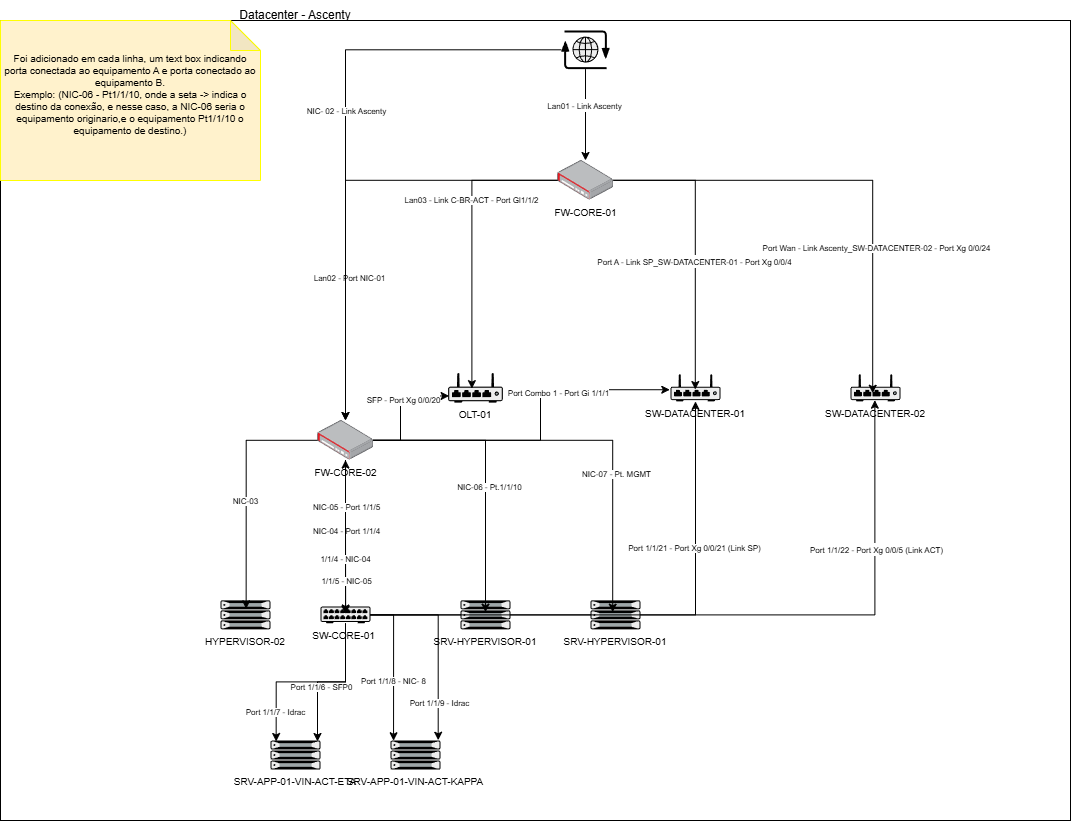

The diagram above was exported from draw.io. Its source (the exported page's mxGraphModel, read from the mxfile embedded in the PNG):
<mxGraphModel dx="1853" dy="2947" grid="1" gridSize="10" guides="1" tooltips="1" connect="1" arrows="1" fold="1" page="1" pageScale="1" pageWidth="827" pageHeight="1169" math="0" shadow="0">
  <root>
    <mxCell id="0" />
    <mxCell id="1" parent="0" />
    <mxCell id="CYrLItAudLBiqGf4m8bV-5" value="" style="rounded=0;whiteSpace=wrap;html=1;fontSize=10;" parent="1" vertex="1">
      <mxGeometry x="-280" y="-1170" width="1070" height="800" as="geometry" />
    </mxCell>
    <mxCell id="CYrLItAudLBiqGf4m8bV-3" value="Datacenter - Ascenty" style="text;html=1;align=center;verticalAlign=middle;whiteSpace=wrap;rounded=0;" parent="1" vertex="1">
      <mxGeometry x="-70" y="-1190" width="170" height="30" as="geometry" />
    </mxCell>
    <mxCell id="CYrLItAudLBiqGf4m8bV-4" value="FW-CORE-02" style="image;points=[];aspect=fixed;html=1;align=center;shadow=0;dashed=0;image=img/lib/allied_telesis/security/Router_VPN.svg;fontSize=10;" parent="1" vertex="1">
      <mxGeometry x="37.1" y="-770" width="55.800000000000004" height="39.6" as="geometry" />
    </mxCell>
    <mxCell id="CYrLItAudLBiqGf4m8bV-20" style="edgeStyle=orthogonalEdgeStyle;rounded=0;orthogonalLoop=1;jettySize=auto;html=1;" parent="1" source="CYrLItAudLBiqGf4m8bV-6" target="CYrLItAudLBiqGf4m8bV-4" edge="1">
      <mxGeometry relative="1" as="geometry" />
    </mxCell>
    <mxCell id="CYrLItAudLBiqGf4m8bV-25" value="Lan02 - Port NIC-01" style="edgeLabel;html=1;align=center;verticalAlign=middle;resizable=0;points=[];fontSize=8;" parent="CYrLItAudLBiqGf4m8bV-20" vertex="1" connectable="0">
      <mxGeometry x="0.3715" y="3" relative="1" as="geometry">
        <mxPoint as="offset" />
      </mxGeometry>
    </mxCell>
    <mxCell id="CYrLItAudLBiqGf4m8bV-6" value="FW-CORE-01" style="image;points=[];aspect=fixed;html=1;align=center;shadow=0;dashed=0;image=img/lib/allied_telesis/security/Router_VPN.svg;fontSize=10;" parent="1" vertex="1">
      <mxGeometry x="277.09999999999997" y="-1030" width="55.800000000000004" height="39.6" as="geometry" />
    </mxCell>
    <mxCell id="CYrLItAudLBiqGf4m8bV-12" value="SW-DATACENTER-02" style="fillColorStyles=neutralFill;neutralFill=#9DA6A8;shape=mxgraph.networks2.icon;aspect=fixed;fillColor=#EDEDED;strokeColor=#000000;gradientColor=#5B6163;network2IconShadow=1;network2bgFillColor=none;network2Icon=mxgraph.networks2.wireless_hub;network2IconYOffset=-0.1142;network2IconW=1;network2IconH=0.5485;labelPosition=center;verticalLabelPosition=bottom;align=center;verticalAlign=top;fontSize=10;" parent="1" vertex="1">
      <mxGeometry x="570" y="-816.5400000000001" width="50" height="27.425" as="geometry" />
    </mxCell>
    <mxCell id="CYrLItAudLBiqGf4m8bV-13" value="OLT-01" style="fillColorStyles=neutralFill;neutralFill=#9DA6A8;shape=mxgraph.networks2.icon;aspect=fixed;fillColor=#EDEDED;strokeColor=#000000;gradientColor=#5B6163;network2IconShadow=1;network2bgFillColor=none;network2Icon=mxgraph.networks2.wireless_hub;network2IconYOffset=-0.1142;network2IconW=1;network2IconH=0.5485;verticalAlign=top;fontSize=10;labelPosition=center;verticalLabelPosition=bottom;align=center;" parent="1" vertex="1">
      <mxGeometry x="167.64999999999998" y="-817.8299999999999" width="54.69" height="30" as="geometry" />
    </mxCell>
    <mxCell id="CYrLItAudLBiqGf4m8bV-28" style="edgeStyle=orthogonalEdgeStyle;rounded=0;orthogonalLoop=1;jettySize=auto;html=1;" parent="1" source="CYrLItAudLBiqGf4m8bV-15" target="CYrLItAudLBiqGf4m8bV-6" edge="1">
      <mxGeometry relative="1" as="geometry" />
    </mxCell>
    <mxCell id="CYrLItAudLBiqGf4m8bV-30" value="&lt;span style=&quot;color: rgba(0, 0, 0, 0); font-family: monospace; font-size: 0px; text-align: start; background-color: rgb(236, 236, 236);&quot;&gt;%3CmxGraphModel%3E%3Croot%3E%3CmxCell%20id%3D%220%22%2F%3E%3CmxCell%20id%3D%221%22%20parent%3D%220%22%2F%3E%3CmxCell%20id%3D%222%22%20value%3D%22%26lt%3Bspan%26gt%3BLan01%20-%20Pt%20Xg0%2F0%2F4(Link%20ACT)%26lt%3B%2Fspan%26gt%3B%22%20style%3D%22edgeLabel%3Bhtml%3D1%3Balign%3Dcenter%3BverticalAlign%3Dmiddle%3Bresizable%3D0%3Bpoints%3D%5B%5D%3BfontSize%3D8%3B%22%20vertex%3D%221%22%20connectable%3D%220%22%20parent%3D%221%22%3E%3CmxGeometry%20x%3D%22492.2057181832672%22%20y%3D%22-966.3444827791238%22%20as%3D%22geometry%22%2F%3E%3C%2FmxCell%3E%3C%2Froot%3E%3C%2FmxGraphModel%3E&lt;/span&gt;" style="edgeLabel;html=1;align=center;verticalAlign=middle;resizable=0;points=[];" parent="CYrLItAudLBiqGf4m8bV-28" vertex="1" connectable="0">
      <mxGeometry x="-0.3055" relative="1" as="geometry">
        <mxPoint as="offset" />
      </mxGeometry>
    </mxCell>
    <mxCell id="CYrLItAudLBiqGf4m8bV-31" value="&lt;span style=&quot;font-size: 8px;&quot;&gt;Lan01 - Link Ascenty&lt;/span&gt;" style="edgeLabel;html=1;align=center;verticalAlign=middle;resizable=0;points=[];" parent="CYrLItAudLBiqGf4m8bV-28" vertex="1" connectable="0">
      <mxGeometry x="-0.215" y="-2" relative="1" as="geometry">
        <mxPoint as="offset" />
      </mxGeometry>
    </mxCell>
    <mxCell id="CYrLItAudLBiqGf4m8bV-50" style="edgeStyle=orthogonalEdgeStyle;rounded=0;orthogonalLoop=1;jettySize=auto;html=1;" parent="1" source="CYrLItAudLBiqGf4m8bV-15" target="CYrLItAudLBiqGf4m8bV-4" edge="1">
      <mxGeometry relative="1" as="geometry" />
    </mxCell>
    <mxCell id="CYrLItAudLBiqGf4m8bV-51" value="NIC- 02 - Link Ascenty" style="edgeLabel;html=1;align=center;verticalAlign=middle;resizable=0;points=[];fontSize=8;" parent="CYrLItAudLBiqGf4m8bV-50" vertex="1" connectable="0">
      <mxGeometry x="-0.0551" relative="1" as="geometry">
        <mxPoint as="offset" />
      </mxGeometry>
    </mxCell>
    <mxCell id="CYrLItAudLBiqGf4m8bV-15" value="" style="shape=mxgraph.networks2.icon;aspect=fixed;fillColor=#EDEDED;strokeColor=#000000;gradientColor=#5B6163;network2IconShadow=1;network2bgFillColor=none;network2Icon=mxgraph.networks2.internet;network2IconXOffset=0.0012;network2IconYOffset=0.0035;network2IconW=0.9677;network2IconH=0.7722;fontSize=10;" parent="1" vertex="1">
      <mxGeometry x="280.81" y="-1160" width="48.385" height="38.61" as="geometry" />
    </mxCell>
    <mxCell id="CYrLItAudLBiqGf4m8bV-21" style="edgeStyle=orthogonalEdgeStyle;rounded=0;orthogonalLoop=1;jettySize=auto;html=1;entryX=0.444;entryY=0.704;entryDx=0;entryDy=0;entryPerimeter=0;" parent="1" source="CYrLItAudLBiqGf4m8bV-6" target="CYrLItAudLBiqGf4m8bV-12" edge="1">
      <mxGeometry relative="1" as="geometry" />
    </mxCell>
    <mxCell id="CYrLItAudLBiqGf4m8bV-32" value="&lt;div style=&quot;text-align: start;&quot;&gt;&lt;span style=&quot;background-color: light-dark(#ffffff, var(--ge-dark-color, #121212)); color: light-dark(rgb(0, 0, 0), rgb(255, 255, 255));&quot;&gt;Port Wan - Link Ascenty_SW-DATACENTER-02 - Port Xg 0/0/24&lt;/span&gt;&lt;/div&gt;" style="edgeLabel;html=1;align=center;verticalAlign=middle;resizable=0;points=[];fontSize=8;" parent="CYrLItAudLBiqGf4m8bV-21" vertex="1" connectable="0">
      <mxGeometry x="0.3865" y="3" relative="1" as="geometry">
        <mxPoint as="offset" />
      </mxGeometry>
    </mxCell>
    <mxCell id="CYrLItAudLBiqGf4m8bV-22" style="edgeStyle=orthogonalEdgeStyle;rounded=0;orthogonalLoop=1;jettySize=auto;html=1;entryX=0.434;entryY=0.532;entryDx=0;entryDy=0;entryPerimeter=0;" parent="1" source="CYrLItAudLBiqGf4m8bV-6" target="CYrLItAudLBiqGf4m8bV-13" edge="1">
      <mxGeometry relative="1" as="geometry" />
    </mxCell>
    <mxCell id="CYrLItAudLBiqGf4m8bV-23" value="Lan03 - Link C-BR-ACT - Port Gl1/1/2" style="edgeLabel;html=1;align=center;verticalAlign=middle;resizable=0;points=[];fontSize=8;" parent="CYrLItAudLBiqGf4m8bV-22" vertex="1" connectable="0">
      <mxGeometry x="-0.2842" y="-1" relative="1" as="geometry">
        <mxPoint as="offset" />
      </mxGeometry>
    </mxCell>
    <mxCell id="CYrLItAudLBiqGf4m8bV-33" value="SW-DATACENTER-01" style="fillColorStyles=neutralFill;neutralFill=#9DA6A8;shape=mxgraph.networks2.icon;aspect=fixed;fillColor=#EDEDED;strokeColor=#000000;gradientColor=#5B6163;network2IconShadow=1;network2bgFillColor=none;network2Icon=mxgraph.networks2.wireless_hub;network2IconYOffset=-0.1142;network2IconW=1;network2IconH=0.5485;labelPosition=center;verticalLabelPosition=bottom;align=center;verticalAlign=top;fontSize=10;" parent="1" vertex="1">
      <mxGeometry x="390" y="-816.54" width="50" height="27.425" as="geometry" />
    </mxCell>
    <mxCell id="CYrLItAudLBiqGf4m8bV-34" style="edgeStyle=orthogonalEdgeStyle;rounded=0;orthogonalLoop=1;jettySize=auto;html=1;entryX=0.496;entryY=0.568;entryDx=0;entryDy=0;entryPerimeter=0;" parent="1" source="CYrLItAudLBiqGf4m8bV-6" target="CYrLItAudLBiqGf4m8bV-33" edge="1">
      <mxGeometry relative="1" as="geometry" />
    </mxCell>
    <mxCell id="CYrLItAudLBiqGf4m8bV-35" value="&lt;span style=&quot;font-size: 8px; text-align: start;&quot;&gt;Port A - Link SP_SW-DATACENTER-01 - Port Xg 0/0/4&lt;/span&gt;" style="edgeLabel;html=1;align=center;verticalAlign=middle;resizable=0;points=[];" parent="CYrLItAudLBiqGf4m8bV-34" vertex="1" connectable="0">
      <mxGeometry x="0.1201" y="-1" relative="1" as="geometry">
        <mxPoint as="offset" />
      </mxGeometry>
    </mxCell>
    <mxCell id="CYrLItAudLBiqGf4m8bV-67" style="edgeStyle=orthogonalEdgeStyle;rounded=0;orthogonalLoop=1;jettySize=auto;html=1;" parent="1" source="CYrLItAudLBiqGf4m8bV-38" target="CYrLItAudLBiqGf4m8bV-4" edge="1">
      <mxGeometry relative="1" as="geometry" />
    </mxCell>
    <mxCell id="CYrLItAudLBiqGf4m8bV-83" style="edgeStyle=orthogonalEdgeStyle;rounded=0;orthogonalLoop=1;jettySize=auto;html=1;" parent="1" source="CYrLItAudLBiqGf4m8bV-38" target="CYrLItAudLBiqGf4m8bV-33" edge="1">
      <mxGeometry relative="1" as="geometry" />
    </mxCell>
    <mxCell id="CYrLItAudLBiqGf4m8bV-84" value="Port 1/1/21 - Port Xg 0/0/21 (Link SP)" style="edgeLabel;html=1;align=center;verticalAlign=middle;resizable=0;points=[];fontSize=8;" parent="CYrLItAudLBiqGf4m8bV-83" vertex="1" connectable="0">
      <mxGeometry x="0.4574" y="2" relative="1" as="geometry">
        <mxPoint as="offset" />
      </mxGeometry>
    </mxCell>
    <mxCell id="CYrLItAudLBiqGf4m8bV-38" value="SW-CORE-01 " style="shape=mxgraph.networks2.icon;aspect=fixed;fillColor=#EDEDED;strokeColor=#000000;gradientColor=#5B6163;network2IconShadow=1;network2bgFillColor=none;network2Icon=mxgraph.networks2.patch_panel;network2IconXOffset=0.0001;network2IconYOffset=-0.0211;network2IconW=1;network2IconH=0.3359;labelPosition=center;verticalLabelPosition=bottom;align=center;verticalAlign=top;fontSize=10;" parent="1" vertex="1">
      <mxGeometry x="40" y="-584" width="50" height="16.794999999999998" as="geometry" />
    </mxCell>
    <mxCell id="CYrLItAudLBiqGf4m8bV-45" style="edgeStyle=orthogonalEdgeStyle;rounded=0;orthogonalLoop=1;jettySize=auto;html=1;entryX=-0.014;entryY=0.575;entryDx=0;entryDy=0;entryPerimeter=0;" parent="1" source="CYrLItAudLBiqGf4m8bV-4" target="CYrLItAudLBiqGf4m8bV-33" edge="1">
      <mxGeometry relative="1" as="geometry">
        <Array as="points">
          <mxPoint x="260" y="-750" />
          <mxPoint x="260" y="-801" />
        </Array>
      </mxGeometry>
    </mxCell>
    <mxCell id="CYrLItAudLBiqGf4m8bV-46" value="Port Combo 1 - Port Gi 1/1/1" style="edgeLabel;html=1;align=center;verticalAlign=middle;resizable=0;points=[];fontSize=8;" parent="CYrLItAudLBiqGf4m8bV-45" vertex="1" connectable="0">
      <mxGeometry x="0.3562" y="-3" relative="1" as="geometry">
        <mxPoint as="offset" />
      </mxGeometry>
    </mxCell>
    <mxCell id="CYrLItAudLBiqGf4m8bV-47" style="edgeStyle=orthogonalEdgeStyle;rounded=0;orthogonalLoop=1;jettySize=auto;html=1;entryX=0.018;entryY=0.776;entryDx=0;entryDy=0;entryPerimeter=0;" parent="1" source="CYrLItAudLBiqGf4m8bV-4" target="CYrLItAudLBiqGf4m8bV-13" edge="1">
      <mxGeometry relative="1" as="geometry">
        <Array as="points">
          <mxPoint x="120" y="-750" />
          <mxPoint x="120" y="-794" />
        </Array>
      </mxGeometry>
    </mxCell>
    <mxCell id="CYrLItAudLBiqGf4m8bV-48" value="&lt;span style=&quot;font-size: 8px;&quot;&gt;SFP - Port Xg 0/0/20&lt;/span&gt;" style="edgeLabel;html=1;align=center;verticalAlign=middle;resizable=0;points=[];" parent="CYrLItAudLBiqGf4m8bV-47" vertex="1" connectable="0">
      <mxGeometry x="0.132" y="-2" relative="1" as="geometry">
        <mxPoint as="offset" />
      </mxGeometry>
    </mxCell>
    <mxCell id="CYrLItAudLBiqGf4m8bV-49" style="edgeStyle=orthogonalEdgeStyle;rounded=0;orthogonalLoop=1;jettySize=auto;html=1;entryX=0.503;entryY=0.386;entryDx=0;entryDy=0;entryPerimeter=0;" parent="1" source="CYrLItAudLBiqGf4m8bV-4" target="CYrLItAudLBiqGf4m8bV-38" edge="1">
      <mxGeometry relative="1" as="geometry" />
    </mxCell>
    <mxCell id="CYrLItAudLBiqGf4m8bV-54" value="NIC-04 - Port 1/1/4" style="edgeLabel;html=1;align=center;verticalAlign=middle;resizable=0;points=[];fontSize=8;" parent="CYrLItAudLBiqGf4m8bV-49" vertex="1" connectable="0">
      <mxGeometry x="-0.0429" relative="1" as="geometry">
        <mxPoint y="-2" as="offset" />
      </mxGeometry>
    </mxCell>
    <mxCell id="CYrLItAudLBiqGf4m8bV-55" value="SRV-HYPERVISOR-01" style="fillColorStyles=neutralFill;neutralFill=#9DA6A8;shape=mxgraph.networks2.icon;aspect=fixed;fillColor=#EDEDED;strokeColor=#000000;gradientColor=#5B6163;network2IconShadow=1;network2bgFillColor=none;network2Icon=mxgraph.networks2.server;network2IconW=1.0001;network2IconH=0.5812;labelPosition=center;verticalLabelPosition=bottom;align=center;verticalAlign=top;fontSize=10;" parent="1" vertex="1">
      <mxGeometry x="310" y="-590.13" width="50.005" height="29.060000000000002" as="geometry" />
    </mxCell>
    <mxCell id="CYrLItAudLBiqGf4m8bV-56" value="SRV-HYPERVISOR-01" style="fillColorStyles=neutralFill;neutralFill=#9DA6A8;shape=mxgraph.networks2.icon;aspect=fixed;fillColor=#EDEDED;strokeColor=#000000;gradientColor=#5B6163;network2IconShadow=1;network2bgFillColor=none;network2Icon=mxgraph.networks2.server;network2IconW=1.0001;network2IconH=0.5812;fontSize=10;labelPosition=center;verticalLabelPosition=bottom;align=center;verticalAlign=top;" parent="1" vertex="1">
      <mxGeometry x="180" y="-590.13" width="50.005" height="29.060000000000002" as="geometry" />
    </mxCell>
    <mxCell id="CYrLItAudLBiqGf4m8bV-57" value="HYPERVISOR-02" style="fillColorStyles=neutralFill;neutralFill=#9DA6A8;shape=mxgraph.networks2.icon;aspect=fixed;fillColor=#EDEDED;strokeColor=#000000;gradientColor=#5B6163;network2IconShadow=1;network2bgFillColor=none;network2Icon=mxgraph.networks2.server;network2IconW=1.0001;network2IconH=0.5812;fontSize=10;labelPosition=center;verticalLabelPosition=bottom;align=center;verticalAlign=top;" parent="1" vertex="1">
      <mxGeometry x="-60" y="-590.13" width="50.005" height="29.060000000000002" as="geometry" />
    </mxCell>
    <mxCell id="CYrLItAudLBiqGf4m8bV-58" style="edgeStyle=orthogonalEdgeStyle;rounded=0;orthogonalLoop=1;jettySize=auto;html=1;entryX=0.513;entryY=0.291;entryDx=0;entryDy=0;entryPerimeter=0;" parent="1" source="CYrLItAudLBiqGf4m8bV-4" target="CYrLItAudLBiqGf4m8bV-57" edge="1">
      <mxGeometry relative="1" as="geometry" />
    </mxCell>
    <mxCell id="CYrLItAudLBiqGf4m8bV-59" value="NIC-03" style="edgeLabel;html=1;align=center;verticalAlign=middle;resizable=0;points=[];fontSize=8;" parent="CYrLItAudLBiqGf4m8bV-58" vertex="1" connectable="0">
      <mxGeometry x="0.488" y="3" relative="1" as="geometry">
        <mxPoint x="-4" y="-47" as="offset" />
      </mxGeometry>
    </mxCell>
    <mxCell id="CYrLItAudLBiqGf4m8bV-60" style="edgeStyle=orthogonalEdgeStyle;rounded=0;orthogonalLoop=1;jettySize=auto;html=1;entryX=0.5;entryY=0.406;entryDx=0;entryDy=0;entryPerimeter=0;" parent="1" source="CYrLItAudLBiqGf4m8bV-4" target="CYrLItAudLBiqGf4m8bV-56" edge="1">
      <mxGeometry relative="1" as="geometry" />
    </mxCell>
    <mxCell id="CYrLItAudLBiqGf4m8bV-61" value="NIC-06 - Pt.1/1/10" style="edgeLabel;html=1;align=center;verticalAlign=middle;resizable=0;points=[];fontSize=8;" parent="CYrLItAudLBiqGf4m8bV-60" vertex="1" connectable="0">
      <mxGeometry x="0.3905" y="2" relative="1" as="geometry">
        <mxPoint x="1" y="-38" as="offset" />
      </mxGeometry>
    </mxCell>
    <mxCell id="CYrLItAudLBiqGf4m8bV-62" style="edgeStyle=orthogonalEdgeStyle;rounded=0;orthogonalLoop=1;jettySize=auto;html=1;entryX=0.444;entryY=0.406;entryDx=0;entryDy=0;entryPerimeter=0;" parent="1" source="CYrLItAudLBiqGf4m8bV-4" target="CYrLItAudLBiqGf4m8bV-55" edge="1">
      <mxGeometry relative="1" as="geometry" />
    </mxCell>
    <mxCell id="CYrLItAudLBiqGf4m8bV-63" value="NIC-07 - Pt. MGMT" style="edgeLabel;html=1;align=center;verticalAlign=middle;resizable=0;points=[];fontSize=8;" parent="CYrLItAudLBiqGf4m8bV-62" vertex="1" connectable="0">
      <mxGeometry x="0.3171" y="2" relative="1" as="geometry">
        <mxPoint x="1" y="2" as="offset" />
      </mxGeometry>
    </mxCell>
    <mxCell id="CYrLItAudLBiqGf4m8bV-65" style="edgeStyle=orthogonalEdgeStyle;rounded=0;orthogonalLoop=1;jettySize=auto;html=1;entryX=0.5;entryY=0.456;entryDx=0;entryDy=0;entryPerimeter=0;" parent="1" source="CYrLItAudLBiqGf4m8bV-4" target="CYrLItAudLBiqGf4m8bV-38" edge="1">
      <mxGeometry relative="1" as="geometry" />
    </mxCell>
    <mxCell id="CYrLItAudLBiqGf4m8bV-66" value="NIC-05 - Port 1/1/5" style="edgeLabel;html=1;align=center;verticalAlign=middle;resizable=0;points=[];fontSize=8;" parent="CYrLItAudLBiqGf4m8bV-65" vertex="1" connectable="0">
      <mxGeometry x="-0.389" relative="1" as="geometry">
        <mxPoint as="offset" />
      </mxGeometry>
    </mxCell>
    <mxCell id="CYrLItAudLBiqGf4m8bV-68" value="1/1/4 - NIC-04" style="edgeLabel;html=1;align=center;verticalAlign=middle;resizable=0;points=[];fontSize=8;" parent="CYrLItAudLBiqGf4m8bV-65" vertex="1" connectable="0">
      <mxGeometry x="0.2818" y="-1" relative="1" as="geometry">
        <mxPoint as="offset" />
      </mxGeometry>
    </mxCell>
    <mxCell id="CYrLItAudLBiqGf4m8bV-69" value="1/1/5 - NIC-05" style="edgeLabel;html=1;align=center;verticalAlign=middle;resizable=0;points=[];fontSize=8;" parent="CYrLItAudLBiqGf4m8bV-65" vertex="1" connectable="0">
      <mxGeometry x="0.5739" relative="1" as="geometry">
        <mxPoint as="offset" />
      </mxGeometry>
    </mxCell>
    <mxCell id="CYrLItAudLBiqGf4m8bV-70" value="SRV-APP-01-VIN-ACT-ETA" style="fillColorStyles=neutralFill;neutralFill=#9DA6A8;shape=mxgraph.networks2.icon;aspect=fixed;fillColor=#EDEDED;strokeColor=#000000;gradientColor=#5B6163;network2IconShadow=1;network2bgFillColor=none;network2Icon=mxgraph.networks2.server;network2IconW=1.0001;network2IconH=0.5812;labelPosition=center;verticalLabelPosition=bottom;align=center;verticalAlign=top;fontSize=10;" parent="1" vertex="1">
      <mxGeometry x="-10.000000000000002" y="-450" width="50.005" height="29.060000000000002" as="geometry" />
    </mxCell>
    <mxCell id="CYrLItAudLBiqGf4m8bV-71" value="SRV-APP-01-VIN-ACT-KAPPA" style="fillColorStyles=neutralFill;neutralFill=#9DA6A8;shape=mxgraph.networks2.icon;aspect=fixed;fillColor=#EDEDED;strokeColor=#000000;gradientColor=#5B6163;network2IconShadow=1;network2bgFillColor=none;network2Icon=mxgraph.networks2.server;network2IconW=1.0001;network2IconH=0.5812;labelPosition=center;verticalLabelPosition=bottom;align=center;verticalAlign=top;fontSize=10;" parent="1" vertex="1">
      <mxGeometry x="110" y="-450" width="50.005" height="29.060000000000002" as="geometry" />
    </mxCell>
    <mxCell id="CYrLItAudLBiqGf4m8bV-74" style="edgeStyle=orthogonalEdgeStyle;rounded=0;orthogonalLoop=1;jettySize=auto;html=1;entryX=0.113;entryY=0.034;entryDx=0;entryDy=0;entryPerimeter=0;" parent="1" source="CYrLItAudLBiqGf4m8bV-38" target="CYrLItAudLBiqGf4m8bV-70" edge="1">
      <mxGeometry relative="1" as="geometry" />
    </mxCell>
    <mxCell id="CYrLItAudLBiqGf4m8bV-78" value="Port 1/1/7 - Idrac" style="edgeLabel;html=1;align=center;verticalAlign=middle;resizable=0;points=[];fontSize=8;" parent="CYrLItAudLBiqGf4m8bV-74" vertex="1" connectable="0">
      <mxGeometry x="0.6895" y="-1" relative="1" as="geometry">
        <mxPoint as="offset" />
      </mxGeometry>
    </mxCell>
    <mxCell id="CYrLItAudLBiqGf4m8bV-76" style="edgeStyle=orthogonalEdgeStyle;rounded=0;orthogonalLoop=1;jettySize=auto;html=1;entryX=0.94;entryY=0.034;entryDx=0;entryDy=0;entryPerimeter=0;" parent="1" source="CYrLItAudLBiqGf4m8bV-38" target="CYrLItAudLBiqGf4m8bV-70" edge="1">
      <mxGeometry relative="1" as="geometry" />
    </mxCell>
    <mxCell id="CYrLItAudLBiqGf4m8bV-77" value="Port 1/1/6 - SFP0" style="edgeLabel;html=1;align=center;verticalAlign=middle;resizable=0;points=[];fontSize=8;" parent="CYrLItAudLBiqGf4m8bV-76" vertex="1" connectable="0">
      <mxGeometry x="0.4691" y="-4" relative="1" as="geometry">
        <mxPoint x="7" y="-15" as="offset" />
      </mxGeometry>
    </mxCell>
    <mxCell id="CYrLItAudLBiqGf4m8bV-79" style="edgeStyle=orthogonalEdgeStyle;rounded=0;orthogonalLoop=1;jettySize=auto;html=1;entryX=0.061;entryY=0.009;entryDx=0;entryDy=0;entryPerimeter=0;" parent="1" source="CYrLItAudLBiqGf4m8bV-38" target="CYrLItAudLBiqGf4m8bV-71" edge="1">
      <mxGeometry relative="1" as="geometry" />
    </mxCell>
    <mxCell id="CYrLItAudLBiqGf4m8bV-81" value="Port 1/1/8 - NIC- 8" style="edgeLabel;html=1;align=center;verticalAlign=middle;resizable=0;points=[];fontSize=8;" parent="CYrLItAudLBiqGf4m8bV-79" vertex="1" connectable="0">
      <mxGeometry x="0.1909" y="-1" relative="1" as="geometry">
        <mxPoint as="offset" />
      </mxGeometry>
    </mxCell>
    <mxCell id="CYrLItAudLBiqGf4m8bV-80" style="edgeStyle=orthogonalEdgeStyle;rounded=0;orthogonalLoop=1;jettySize=auto;html=1;entryX=0.954;entryY=-0.009;entryDx=0;entryDy=0;entryPerimeter=0;" parent="1" source="CYrLItAudLBiqGf4m8bV-38" target="CYrLItAudLBiqGf4m8bV-71" edge="1">
      <mxGeometry relative="1" as="geometry" />
    </mxCell>
    <mxCell id="CYrLItAudLBiqGf4m8bV-82" value="Port 1/1/9 - Idrac" style="edgeLabel;html=1;align=center;verticalAlign=middle;resizable=0;points=[];fontSize=8;" parent="CYrLItAudLBiqGf4m8bV-80" vertex="1" connectable="0">
      <mxGeometry x="0.6169" y="1" relative="1" as="geometry">
        <mxPoint as="offset" />
      </mxGeometry>
    </mxCell>
    <mxCell id="CYrLItAudLBiqGf4m8bV-85" style="edgeStyle=orthogonalEdgeStyle;rounded=0;orthogonalLoop=1;jettySize=auto;html=1;entryX=0.487;entryY=0.956;entryDx=0;entryDy=0;entryPerimeter=0;" parent="1" source="CYrLItAudLBiqGf4m8bV-38" target="CYrLItAudLBiqGf4m8bV-12" edge="1">
      <mxGeometry relative="1" as="geometry" />
    </mxCell>
    <mxCell id="CYrLItAudLBiqGf4m8bV-86" value="&lt;span style=&quot;font-size: 8px;&quot;&gt;Port 1/1/22 - Port Xg 0/0/5 (Link ACT)&lt;/span&gt;" style="edgeLabel;html=1;align=center;verticalAlign=middle;resizable=0;points=[];" parent="CYrLItAudLBiqGf4m8bV-85" vertex="1" connectable="0">
      <mxGeometry x="0.5857" y="-1" relative="1" as="geometry">
        <mxPoint as="offset" />
      </mxGeometry>
    </mxCell>
    <mxCell id="CYrLItAudLBiqGf4m8bV-87" value="Foi adicionado em cada linha, um text box indicando porta conectada ao equipamento A e porta conectado ao equipamento B.&lt;div&gt;Exemplo: (NIC-06 - Pt1/1/10, onde a seta -&amp;gt; indica o destino da conexão, e nesse caso, a NIC-06 seria o equipamento originario,e o equipamento Pt1/1/10 o equipamento de destino.)&lt;br&gt;&lt;div&gt;&lt;br&gt;&lt;/div&gt;&lt;/div&gt;" style="shape=note;whiteSpace=wrap;html=1;backgroundOutline=1;darkOpacity=0.05;fillColor=#fff2cc;strokeColor=#FFFF00;fontSize=10;" parent="1" vertex="1">
      <mxGeometry x="-280" y="-1170" width="260" height="160" as="geometry" />
    </mxCell>
  </root>
</mxGraphModel>